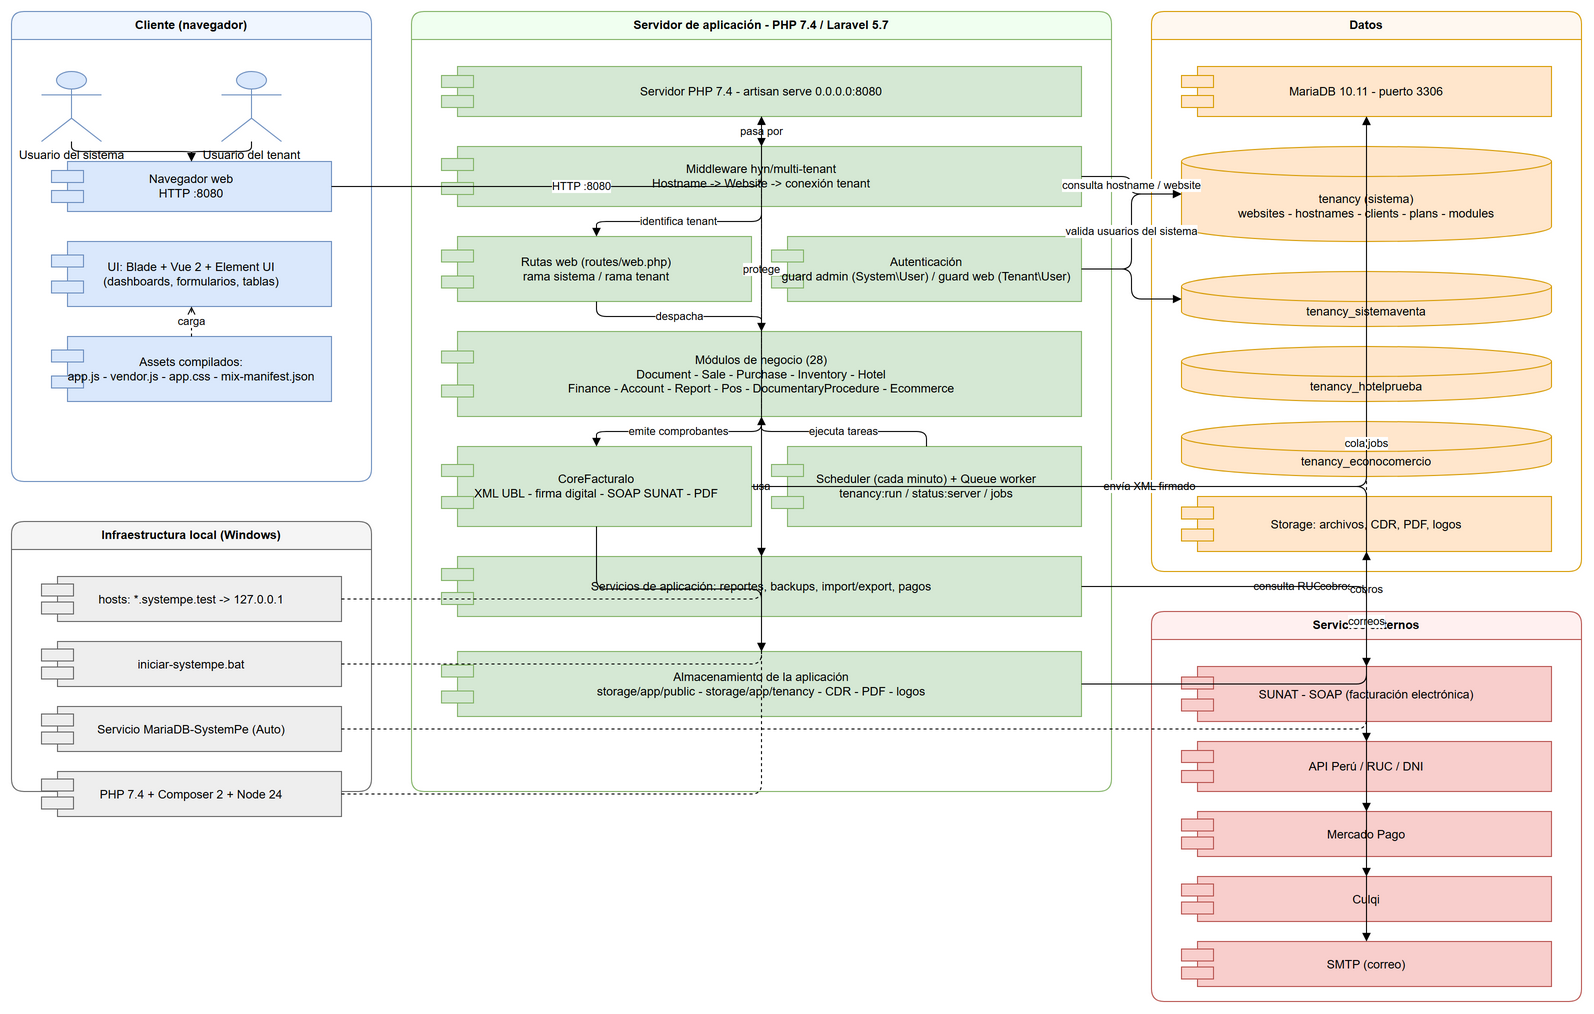

The diagram above was exported from draw.io. Its source (the exported page's mxGraphModel, read from the mxfile embedded in the PNG):
<mxGraphModel adaptiveColors="auto" dx="1600" dy="1100" grid="1" gridSize="10" guides="1" tooltips="1" connect="1" arrows="1" fold="1" page="1" pageScale="1" pageWidth="1654" pageHeight="1169" math="0" shadow="0">
  <root>
    <mxCell id="0" />
    <mxCell id="1" parent="0" />
    <mxCell id="cli" value="Cliente (navegador)" style="swimlane;whiteSpace=wrap;html=1;startSize=28;rounded=1;fillColor=#f0f6ff;strokeColor=#6c8ebf;verticalAlign=top;" vertex="1" parent="1">
      <mxGeometry x="40" y="40" width="360" height="470" as="geometry" />
    </mxCell>
    <mxCell id="actorSys" value="Usuario del sistema" style="shape=umlActor;verticalLabelPosition=bottom;verticalAlign=top;html=1;outlineConnect=0;fillColor=#dae8fc;strokeColor=#6c8ebf;" vertex="1" parent="1">
      <mxGeometry x="70" y="100" width="60" height="70" as="geometry" />
    </mxCell>
    <mxCell id="actorTen" value="Usuario del tenant" style="shape=umlActor;verticalLabelPosition=bottom;verticalAlign=top;html=1;outlineConnect=0;fillColor=#dae8fc;strokeColor=#6c8ebf;" vertex="1" parent="1">
      <mxGeometry x="250" y="100" width="60" height="70" as="geometry" />
    </mxCell>
    <mxCell id="browser" value="Navegador web&#10;HTTP :8080" style="shape=component;whiteSpace=wrap;html=1;align=center;verticalAlign=middle;fillColor=#dae8fc;strokeColor=#6c8ebf;" vertex="1" parent="1">
      <mxGeometry x="80" y="190" width="280" height="50" as="geometry" />
    </mxCell>
    <mxCell id="ui" value="UI: Blade + Vue 2 + Element UI&#10;(dashboards, formularios, tablas)" style="shape=component;whiteSpace=wrap;html=1;align=center;verticalAlign=middle;fillColor=#dae8fc;strokeColor=#6c8ebf;" vertex="1" parent="1">
      <mxGeometry x="80" y="270" width="280" height="65" as="geometry" />
    </mxCell>
    <mxCell id="assets" value="Assets compilados:&#10;app.js - vendor.js - app.css - mix-manifest.json" style="shape=component;whiteSpace=wrap;html=1;align=center;verticalAlign=middle;fillColor=#dae8fc;strokeColor=#6c8ebf;" vertex="1" parent="1">
      <mxGeometry x="80" y="365" width="280" height="65" as="geometry" />
    </mxCell>
    <mxCell id="inf" value="Infraestructura local (Windows)" style="swimlane;whiteSpace=wrap;html=1;startSize=28;rounded=1;fillColor=#f5f5f5;strokeColor=#666666;verticalAlign=top;" vertex="1" parent="1">
      <mxGeometry x="40" y="550" width="360" height="270" as="geometry" />
    </mxCell>
    <mxCell id="hosts" value="hosts: *.systempe.test -&gt; 127.0.0.1" style="shape=component;whiteSpace=wrap;html=1;align=center;verticalAlign=middle;fillColor=#eeeeee;strokeColor=#666666;" vertex="1" parent="1">
      <mxGeometry x="70" y="605" width="300" height="45" as="geometry" />
    </mxCell>
    <mxCell id="bat" value="iniciar-systempe.bat" style="shape=component;whiteSpace=wrap;html=1;align=center;verticalAlign=middle;fillColor=#eeeeee;strokeColor=#666666;" vertex="1" parent="1">
      <mxGeometry x="70" y="670" width="300" height="45" as="geometry" />
    </mxCell>
    <mxCell id="svc" value="Servicio MariaDB-SystemPe (Auto)" style="shape=component;whiteSpace=wrap;html=1;align=center;verticalAlign=middle;fillColor=#eeeeee;strokeColor=#666666;" vertex="1" parent="1">
      <mxGeometry x="70" y="735" width="300" height="45" as="geometry" />
    </mxCell>
    <mxCell id="toolchain" value="PHP 7.4 + Composer 2 + Node 24" style="shape=component;whiteSpace=wrap;html=1;align=center;verticalAlign=middle;fillColor=#eeeeee;strokeColor=#666666;" vertex="1" parent="1">
      <mxGeometry x="70" y="800" width="300" height="45" as="geometry" />
    </mxCell>
    <mxCell id="app" value="Servidor de aplicación - PHP 7.4 / Laravel 5.7" style="swimlane;whiteSpace=wrap;html=1;startSize=28;rounded=1;fillColor=#f0fff0;strokeColor=#82b366;verticalAlign=top;" vertex="1" parent="1">
      <mxGeometry x="440" y="40" width="700" height="780" as="geometry" />
    </mxCell>
    <mxCell id="server" value="Servidor PHP 7.4 - artisan serve 0.0.0.0:8080" style="shape=component;whiteSpace=wrap;html=1;align=center;verticalAlign=middle;fillColor=#d5e8d4;strokeColor=#82b366;" vertex="1" parent="1">
      <mxGeometry x="470" y="95" width="640" height="50" as="geometry" />
    </mxCell>
    <mxCell id="mw" value="Middleware hyn/multi-tenant&#10;Hostname -&gt; Website -&gt; conexión tenant" style="shape=component;whiteSpace=wrap;html=1;align=center;verticalAlign=middle;fillColor=#d5e8d4;strokeColor=#82b366;" vertex="1" parent="1">
      <mxGeometry x="470" y="175" width="640" height="60" as="geometry" />
    </mxCell>
    <mxCell id="routes" value="Rutas web (routes/web.php)&#10;rama sistema / rama tenant" style="shape=component;whiteSpace=wrap;html=1;align=center;verticalAlign=middle;fillColor=#d5e8d4;strokeColor=#82b366;" vertex="1" parent="1">
      <mxGeometry x="470" y="265" width="310" height="65" as="geometry" />
    </mxCell>
    <mxCell id="auth" value="Autenticación&#10;guard admin (System\User) / guard web (Tenant\User)" style="shape=component;whiteSpace=wrap;html=1;align=center;verticalAlign=middle;fillColor=#d5e8d4;strokeColor=#82b366;" vertex="1" parent="1">
      <mxGeometry x="800" y="265" width="310" height="65" as="geometry" />
    </mxCell>
    <mxCell id="modules" value="Módulos de negocio (28)&#10;Document - Sale - Purchase - Inventory - Hotel&#10;Finance - Account - Report - Pos - DocumentaryProcedure - Ecommerce" style="shape=component;whiteSpace=wrap;html=1;align=center;verticalAlign=middle;fillColor=#d5e8d4;strokeColor=#82b366;" vertex="1" parent="1">
      <mxGeometry x="470" y="360" width="640" height="85" as="geometry" />
    </mxCell>
    <mxCell id="core" value="CoreFacturalo&#10;XML UBL - firma digital - SOAP SUNAT - PDF" style="shape=component;whiteSpace=wrap;html=1;align=center;verticalAlign=middle;fillColor=#d5e8d4;strokeColor=#82b366;" vertex="1" parent="1">
      <mxGeometry x="470" y="475" width="310" height="80" as="geometry" />
    </mxCell>
    <mxCell id="jobs" value="Scheduler (cada minuto) + Queue worker&#10;tenancy:run / status:server / jobs" style="shape=component;whiteSpace=wrap;html=1;align=center;verticalAlign=middle;fillColor=#d5e8d4;strokeColor=#82b366;" vertex="1" parent="1">
      <mxGeometry x="800" y="475" width="310" height="80" as="geometry" />
    </mxCell>
    <mxCell id="services" value="Servicios de aplicación: reportes, backups, import/export, pagos" style="shape=component;whiteSpace=wrap;html=1;align=center;verticalAlign=middle;fillColor=#d5e8d4;strokeColor=#82b366;" vertex="1" parent="1">
      <mxGeometry x="470" y="585" width="640" height="60" as="geometry" />
    </mxCell>
    <mxCell id="storageApp" value="Almacenamiento de la aplicación&#10;storage/app/public - storage/app/tenancy - CDR - PDF - logos" style="shape=component;whiteSpace=wrap;html=1;align=center;verticalAlign=middle;fillColor=#d5e8d4;strokeColor=#82b366;" vertex="1" parent="1">
      <mxGeometry x="470" y="680" width="640" height="65" as="geometry" />
    </mxCell>
    <mxCell id="dat" value="Datos" style="swimlane;whiteSpace=wrap;html=1;startSize=28;rounded=1;fillColor=#fff8f0;strokeColor=#d79b00;verticalAlign=top;" vertex="1" parent="1">
      <mxGeometry x="1180" y="40" width="430" height="560" as="geometry" />
    </mxCell>
    <mxCell id="db" value="MariaDB 10.11 - puerto 3306" style="shape=component;whiteSpace=wrap;html=1;align=center;verticalAlign=middle;fillColor=#ffe6cc;strokeColor=#d79b00;" vertex="1" parent="1">
      <mxGeometry x="1210" y="95" width="370" height="50" as="geometry" />
    </mxCell>
    <mxCell id="dbSys" value="tenancy (sistema)&#10;websites - hostnames - clients - plans - modules" style="shape=cylinder3;whiteSpace=wrap;html=1;boundedLbl=1;backgroundOutline=1;size=15;fillColor=#ffe6cc;strokeColor=#d79b00;" vertex="1" parent="1">
      <mxGeometry x="1210" y="175" width="370" height="95" as="geometry" />
    </mxCell>
    <mxCell id="dbSv" value="tenancy_sistemaventa" style="shape=cylinder3;whiteSpace=wrap;html=1;boundedLbl=1;backgroundOutline=1;size=15;fillColor=#ffe6cc;strokeColor=#d79b00;" vertex="1" parent="1">
      <mxGeometry x="1210" y="300" width="370" height="55" as="geometry" />
    </mxCell>
    <mxCell id="dbHp" value="tenancy_hotelprueba" style="shape=cylinder3;whiteSpace=wrap;html=1;boundedLbl=1;backgroundOutline=1;size=15;fillColor=#ffe6cc;strokeColor=#d79b00;" vertex="1" parent="1">
      <mxGeometry x="1210" y="375" width="370" height="55" as="geometry" />
    </mxCell>
    <mxCell id="dbEc" value="tenancy_econocomercio" style="shape=cylinder3;whiteSpace=wrap;html=1;boundedLbl=1;backgroundOutline=1;size=15;fillColor=#ffe6cc;strokeColor=#d79b00;" vertex="1" parent="1">
      <mxGeometry x="1210" y="450" width="370" height="55" as="geometry" />
    </mxCell>
    <mxCell id="storageFs" value="Storage: archivos, CDR, PDF, logos" style="shape=component;whiteSpace=wrap;html=1;align=center;verticalAlign=middle;fillColor=#ffe6cc;strokeColor=#d79b00;" vertex="1" parent="1">
      <mxGeometry x="1210" y="525" width="370" height="55" as="geometry" />
    </mxCell>
    <mxCell id="ext" value="Servicios externos" style="swimlane;whiteSpace=wrap;html=1;startSize=28;rounded=1;fillColor=#fff0f0;strokeColor=#b85450;verticalAlign=top;" vertex="1" parent="1">
      <mxGeometry x="1180" y="640" width="430" height="390" as="geometry" />
    </mxCell>
    <mxCell id="sunat" value="SUNAT - SOAP (facturación electrónica)" style="shape=component;whiteSpace=wrap;html=1;align=center;verticalAlign=middle;fillColor=#f8cecc;strokeColor=#b85450;" vertex="1" parent="1">
      <mxGeometry x="1210" y="695" width="370" height="55" as="geometry" />
    </mxCell>
    <mxCell id="apiperu" value="API Perú / RUC / DNI" style="shape=component;whiteSpace=wrap;html=1;align=center;verticalAlign=middle;fillColor=#f8cecc;strokeColor=#b85450;" vertex="1" parent="1">
      <mxGeometry x="1210" y="770" width="370" height="50" as="geometry" />
    </mxCell>
    <mxCell id="mp" value="Mercado Pago" style="shape=component;whiteSpace=wrap;html=1;align=center;verticalAlign=middle;fillColor=#f8cecc;strokeColor=#b85450;" vertex="1" parent="1">
      <mxGeometry x="1210" y="840" width="370" height="45" as="geometry" />
    </mxCell>
    <mxCell id="culqi" value="Culqi" style="shape=component;whiteSpace=wrap;html=1;align=center;verticalAlign=middle;fillColor=#f8cecc;strokeColor=#b85450;" vertex="1" parent="1">
      <mxGeometry x="1210" y="905" width="370" height="45" as="geometry" />
    </mxCell>
    <mxCell id="smtp" value="SMTP (correo)" style="shape=component;whiteSpace=wrap;html=1;align=center;verticalAlign=middle;fillColor=#f8cecc;strokeColor=#b85450;" vertex="1" parent="1">
      <mxGeometry x="1210" y="970" width="370" height="45" as="geometry" />
    </mxCell>
    <mxCell id="e1" value="" style="edgeStyle=orthogonalEdgeStyle;rounded=1;html=1;endArrow=block;endFill=1;" edge="1" parent="1" source="actorSys" target="browser">
      <mxGeometry relative="1" as="geometry" />
    </mxCell>
    <mxCell id="e2" value="" style="edgeStyle=orthogonalEdgeStyle;rounded=1;html=1;endArrow=block;endFill=1;" edge="1" parent="1" source="actorTen" target="browser">
      <mxGeometry relative="1" as="geometry" />
    </mxCell>
    <mxCell id="e3" value="HTTP :8080" style="edgeStyle=orthogonalEdgeStyle;rounded=1;html=1;endArrow=block;endFill=1;" edge="1" parent="1" source="browser" target="server">
      <mxGeometry relative="1" as="geometry" />
    </mxCell>
    <mxCell id="e4" value="carga" style="edgeStyle=orthogonalEdgeStyle;rounded=1;html=1;dashed=1;endArrow=open;endFill=0;" edge="1" parent="1" source="assets" target="ui">
      <mxGeometry relative="1" as="geometry" />
    </mxCell>
    <mxCell id="e5" value="pasa por" style="edgeStyle=orthogonalEdgeStyle;rounded=1;html=1;endArrow=block;endFill=1;" edge="1" parent="1" source="server" target="mw">
      <mxGeometry relative="1" as="geometry" />
    </mxCell>
    <mxCell id="e6" value="identifica tenant" style="edgeStyle=orthogonalEdgeStyle;rounded=1;html=1;endArrow=block;endFill=1;" edge="1" parent="1" source="mw" target="routes">
      <mxGeometry relative="1" as="geometry" />
    </mxCell>
    <mxCell id="e7" value="consulta hostname / website" style="edgeStyle=orthogonalEdgeStyle;rounded=1;html=1;endArrow=block;endFill=1;" edge="1" parent="1" source="mw" target="dbSys">
      <mxGeometry relative="1" as="geometry" />
    </mxCell>
    <mxCell id="e8" value="protege" style="edgeStyle=orthogonalEdgeStyle;rounded=1;html=1;endArrow=block;endFill=1;" edge="1" parent="1" source="routes" target="auth">
      <mxGeometry relative="1" as="geometry" />
    </mxCell>
    <mxCell id="e9" value="valida usuarios del sistema" style="edgeStyle=orthogonalEdgeStyle;rounded=1;html=1;endArrow=block;endFill=1;" edge="1" parent="1" source="auth" target="dbSys">
      <mxGeometry relative="1" as="geometry" />
    </mxCell>
    <mxCell id="e10" value="" style="edgeStyle=orthogonalEdgeStyle;rounded=1;html=1;endArrow=block;endFill=1;" edge="1" parent="1" source="auth" target="dbSv">
      <mxGeometry relative="1" as="geometry" />
    </mxCell>
    <mxCell id="e11" value="despacha" style="edgeStyle=orthogonalEdgeStyle;rounded=1;html=1;endArrow=block;endFill=1;" edge="1" parent="1" source="routes" target="modules">
      <mxGeometry relative="1" as="geometry" />
    </mxCell>
    <mxCell id="e12" value="emite comprobantes" style="edgeStyle=orthogonalEdgeStyle;rounded=1;html=1;endArrow=block;endFill=1;" edge="1" parent="1" source="modules" target="core">
      <mxGeometry relative="1" as="geometry" />
    </mxCell>
    <mxCell id="e13" value="usa" style="edgeStyle=orthogonalEdgeStyle;rounded=1;html=1;endArrow=block;endFill=1;" edge="1" parent="1" source="modules" target="services">
      <mxGeometry relative="1" as="geometry" />
    </mxCell>
    <mxCell id="e14" value="" style="edgeStyle=orthogonalEdgeStyle;rounded=1;html=1;endArrow=block;endFill=1;" edge="1" parent="1" source="modules" target="storageApp">
      <mxGeometry relative="1" as="geometry" />
    </mxCell>
    <mxCell id="e15" value="envía XML firmado" style="edgeStyle=orthogonalEdgeStyle;rounded=1;html=1;endArrow=block;endFill=1;" edge="1" parent="1" source="core" target="sunat">
      <mxGeometry relative="1" as="geometry" />
    </mxCell>
    <mxCell id="e16" value="" style="edgeStyle=orthogonalEdgeStyle;rounded=1;html=1;endArrow=block;endFill=1;" edge="1" parent="1" source="core" target="storageApp">
      <mxGeometry relative="1" as="geometry" />
    </mxCell>
    <mxCell id="e18" value="consulta RUC / DNI" style="edgeStyle=orthogonalEdgeStyle;rounded=1;html=1;endArrow=block;endFill=1;" edge="1" parent="1" source="services" target="apiperu">
      <mxGeometry relative="1" as="geometry" />
    </mxCell>
    <mxCell id="e19" value="cobros" style="edgeStyle=orthogonalEdgeStyle;rounded=1;html=1;endArrow=block;endFill=1;" edge="1" parent="1" source="services" target="mp">
      <mxGeometry relative="1" as="geometry" />
    </mxCell>
    <mxCell id="e20" value="cobros" style="edgeStyle=orthogonalEdgeStyle;rounded=1;html=1;endArrow=block;endFill=1;" edge="1" parent="1" source="services" target="culqi">
      <mxGeometry relative="1" as="geometry" />
    </mxCell>
    <mxCell id="e21" value="correos" style="edgeStyle=orthogonalEdgeStyle;rounded=1;html=1;endArrow=block;endFill=1;" edge="1" parent="1" source="services" target="smtp">
      <mxGeometry relative="1" as="geometry" />
    </mxCell>
    <mxCell id="e22" value="ejecuta tareas" style="edgeStyle=orthogonalEdgeStyle;rounded=1;html=1;endArrow=block;endFill=1;" edge="1" parent="1" source="jobs" target="modules">
      <mxGeometry relative="1" as="geometry" />
    </mxCell>
    <mxCell id="e23" value="cola jobs" style="edgeStyle=orthogonalEdgeStyle;rounded=1;html=1;endArrow=block;endFill=1;" edge="1" parent="1" source="jobs" target="db">
      <mxGeometry relative="1" as="geometry" />
    </mxCell>
    <mxCell id="e24" value="" style="edgeStyle=orthogonalEdgeStyle;rounded=1;html=1;dashed=1;endArrow=open;endFill=0;" edge="1" parent="1" source="hosts" target="server">
      <mxGeometry relative="1" as="geometry" />
    </mxCell>
    <mxCell id="e25" value="" style="edgeStyle=orthogonalEdgeStyle;rounded=1;html=1;dashed=1;endArrow=open;endFill=0;" edge="1" parent="1" source="bat" target="server">
      <mxGeometry relative="1" as="geometry" />
    </mxCell>
    <mxCell id="e26" value="" style="edgeStyle=orthogonalEdgeStyle;rounded=1;html=1;dashed=1;endArrow=open;endFill=0;" edge="1" parent="1" source="svc" target="db">
      <mxGeometry relative="1" as="geometry" />
    </mxCell>
    <mxCell id="e27" value="" style="edgeStyle=orthogonalEdgeStyle;rounded=1;html=1;dashed=1;endArrow=open;endFill=0;" edge="1" parent="1" source="toolchain" target="server">
      <mxGeometry relative="1" as="geometry" />
    </mxCell>
    <mxCell id="e28" value="" style="edgeStyle=orthogonalEdgeStyle;rounded=1;html=1;endArrow=block;endFill=1;" edge="1" parent="1" source="storageApp" target="storageFs">
      <mxGeometry relative="1" as="geometry" />
    </mxCell>
  </root>
</mxGraphModel>